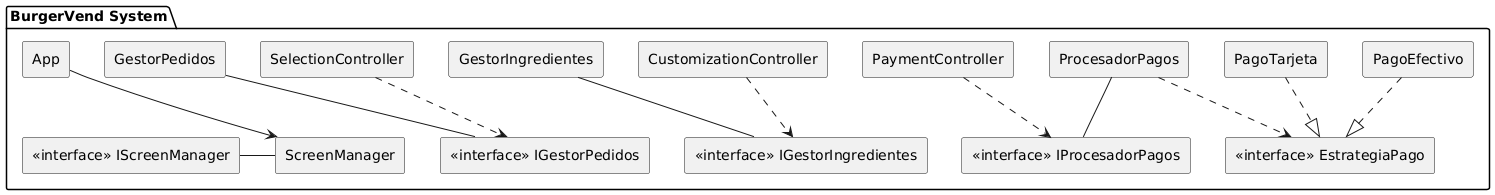

The diagram above was rendered by PlantUML. Its source (embedded in the PNG):
@startuml
skinparam componentStyle rectangle

package "BurgerVend System" {

  [App] --> [ScreenManager]

  [ScreenManager] -left- [<<interface>> IScreenManager]
  [GestorPedidos] -down- [<<interface>> IGestorPedidos]
  [GestorIngredientes] -down- [<<interface>> IGestorIngredientes]
  [ProcesadorPagos] -down- [<<interface>> IProcesadorPagos]

  [CustomizationController] ..> [<<interface>> IGestorIngredientes]
  [SelectionController] ..> [<<interface>> IGestorPedidos]
  [PaymentController] ..> [<<interface>> IProcesadorPagos]

  [PagoTarjeta] ..|> [<<interface>> EstrategiaPago]
  [PagoEfectivo] ..|> [<<interface>> EstrategiaPago]
  [ProcesadorPagos] ..> [<<interface>> EstrategiaPago]
}
@enduml